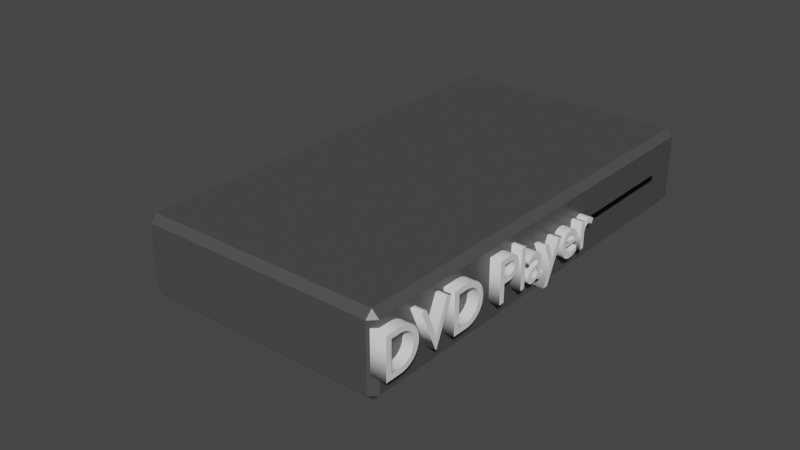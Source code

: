 # Source: playerdvd.blend  (saved by Blender 3.2.14; exported with 4.5.12 LTS)
import bpy
from mathutils import Matrix  # noqa: F401  (used for matrix-valued properties, if any)

bpy.ops.wm.read_factory_settings(use_empty=True)
scene = bpy.context.scene
scene.name = 'Scene'

# ---- collections
col_collection = bpy.data.collections.new('Collection'); scene.collection.children.link(col_collection)

# ---- materials (node trees are filled in below, after node groups)
mat_material = bpy.data.materials.new('Material')
mat_material.alpha_threshold = 0.0
mat_material.use_transparent_shadow = False
mat_material.line_color = (0.0, 0.0, 0.0, 1.0)
mat_material_001 = bpy.data.materials.new('Material.001')
mat_material_001.use_transparent_shadow = False

# ---- material node trees
mat_material.use_nodes = True; mat_material.node_tree.nodes.clear()
_N = mat_material.node_tree.nodes; _L = mat_material.node_tree.links
n0 = _N.new('ShaderNodeOutputMaterial'); n0.name = 'Material Output'; n0.location = (300, 300)
n1 = _N.new('ShaderNodeBsdfPrincipled'); n1.name = 'Principled BSDF'; n1.location = (10, 300)
n1.distribution = 'GGX'
n1.subsurface_method = 'RANDOM_WALK_SKIN'
n1.inputs[0].default_value = (0.08353, 0.08353, 0.08353, 1.0)
n1.inputs[1].default_value = 0.1575
n1.inputs[2].default_value = 0.4
n1.inputs[3].default_value = 1.45
n1.inputs[27].default_value = (0.0, 0.0, 0.0, 1.0)
n1.inputs[28].default_value = 1.0
_L.new(n1.outputs[0], n0.inputs[0])
n0.is_active_output = True
mat_material_001.use_nodes = True; mat_material_001.node_tree.nodes.clear()
_N = mat_material_001.node_tree.nodes; _L = mat_material_001.node_tree.links
n0 = _N.new('ShaderNodeBsdfPrincipled'); n0.name = 'Principled BSDF'; n0.location = (10, 300)
n0.distribution = 'GGX'
n0.subsurface_method = 'RANDOM_WALK_SKIN'
n0.inputs[0].default_value = (0.0, 0.0, 0.0, 1.0)
n0.inputs[3].default_value = 1.45
n0.inputs[27].default_value = (0.0, 0.0, 0.0, 1.0)
n0.inputs[28].default_value = 1.0
n1 = _N.new('ShaderNodeOutputMaterial'); n1.name = 'Material Output'; n1.location = (300, 300)
_L.new(n0.outputs[0], n1.inputs[0])
n1.is_active_output = True

# ---- world
world_world = bpy.data.worlds.new('World'); scene.world = world_world
world_world.use_nodes = True; world_world.node_tree.nodes.clear()
_N = world_world.node_tree.nodes; _L = world_world.node_tree.links
n0 = _N.new('ShaderNodeOutputWorld'); n0.name = 'World Output'; n0.location = (300, 300)
n1 = _N.new('ShaderNodeBackground'); n1.name = 'Background'; n1.location = (10, 300)
n1.inputs[0].default_value = (0.05088, 0.05088, 0.05088, 1.0)
_L.new(n1.outputs[0], n0.inputs[0])
n0.is_active_output = True
world_world.color = (0.05088, 0.05088, 0.05088)
world_world.use_sun_shadow = False
world_world.sun_shadow_jitter_overblur = 0.0

# ---- meshes
me_cube = bpy.data.meshes.new('Cube')
me_cube.from_pydata([(1.198, 2.287, 0.3305), (1.198, 2.218, 0.3995), (1.267, 1.875, 0.03186), (1.198, 2.218, -0.3995), (1.198, 2.287, -0.3305), (1.267, 1.875, -0.0253), (1.267, 0.5353, 0.03186), (1.198, -2.218, 0.3995), (1.198, -2.287, 0.3305), (1.267, 0.5353, -0.0253), (1.198, -2.287, -0.3305), (1.198, -2.218, -0.3995), (-1.198, 2.287, 0.3305), (-1.267, 2.218, 0.3305), (-1.198, 2.218, 0.3995), (-1.267, 2.218, -0.3305), (-1.198, 2.287, -0.3305), (-1.198, 2.218, -0.3995), (-1.267, -2.218, 0.3305), (-1.198, -2.287, 0.3305), (-1.198, -2.218, 0.3995), (-1.198, -2.218, -0.3995), (-1.198, -2.287, -0.3305), (-1.267, -2.218, -0.3305), (1.267, 2.218, 0.3305), (1.267, 2.218, -0.3305), (1.267, -2.218, -0.3305), (1.267, -2.218, 0.3305), (0.03645, 1.875, 0.07298), (0.03645, 1.875, -0.07298), (0.03645, 0.5353, -0.07298), (0.03645, 0.5353, 0.07298)], [], [(17, 3, 11, 21), (23, 18, 13, 15), (10, 8, 19, 22), (1, 14, 20, 7), (9, 5, 29, 30), (0, 1, 24), (3, 4, 25), (27, 7, 8), (26, 10, 11), (12, 13, 14), (15, 16, 17), (18, 19, 20), (21, 22, 23), (17, 21, 23, 15), (3, 17, 16, 4), (24, 25, 4, 0), (22, 19, 18, 23), (8, 10, 26, 27), (12, 16, 15, 13), (7, 20, 19, 8), (1, 7, 27, 24), (21, 11, 10, 22), (20, 14, 13, 18), (14, 1, 0, 12), (11, 3, 25, 26), (16, 12, 0, 4), (2, 5, 25, 24), (9, 6, 27, 26), (6, 2, 24, 27), (5, 9, 26, 25), (29, 28, 31, 30), (6, 9, 30, 31), (2, 6, 31, 28), (5, 2, 28, 29)])
me_cube.polygons.foreach_set('material_index', [0, 0, 0, 0, 1, 0, 0, 0, 0, 0, 0, 0, 0, 0, 0, 0, 0, 0, 0, 0, 0, 0, 0, 0, 0, 0, 0, 0, 0, 0, 1, 1, 1, 1])
_uv = me_cube.uv_layers.new(name='UVMap')
_uv.uv.foreach_set('vector', [0.1318, 0.5038, 0.3682, 0.5038, 0.3682, 0.7462, 0.1318, 0.7462, 0.3966, 0.003769, 0.6034, 0.003769, 0.6034, 0.2462, 0.3966, 0.2462, 0.3966, 0.7568, 0.6034, 0.7568, 0.6034, 0.9932, 0.3966, 0.9932, 0.6318, 0.5038, 0.8682, 0.5038, 0.8682, 0.7462, 0.6318, 0.7462, 0.4519, 0.7366, 0.4519, 0.5134, 0.4519, 0.5134, 0.4519, 0.7366, 0.6034, 0.4932, 0.625, 0.4932, 0.6034, 0.5, 0.3682, 0.5038, 0.3682, 0.5, 0.375, 0.5038, 0.6034, 0.75, 0.625, 0.7568, 0.6034, 0.7568, 0.375, 0.7462, 0.3682, 0.75, 0.3682, 0.7462, 0.6034, 0.25, 0.6034, 0.2462, 0.625, 0.2462, 0.125, 0.5038, 0.1318, 0.5, 0.1318, 0.5038, 0.6034, 0.003769, 0.6034, 0.0, 0.625, 0.003769, 0.1318, 0.7462, 0.1318, 0.75, 0.125, 0.7462, 0.1318, 0.5038, 0.1318, 0.7462, 0.125, 0.7462, 0.125, 0.5038, 0.3682, 0.5038, 0.1318, 0.5038, 0.1318, 0.5, 0.3682, 0.5, 0.6034, 0.5038, 0.3966, 0.5038, 0.3966, 0.4932, 0.6034, 0.4932, 0.3966, 0.0, 0.6034, 0.0, 0.6034, 0.003769, 0.3966, 0.003769, 0.6034, 0.7568, 0.3966, 0.7568, 0.3966, 0.7462, 0.6034, 0.7462, 0.6034, 0.2568, 0.3966, 0.2568, 0.3966, 0.2462, 0.6034, 0.2462, 0.625, 0.7568, 0.625, 0.9932, 0.6034, 0.9932, 0.6034, 0.7568, 0.6318, 0.5038, 0.6318, 0.7462, 0.6034, 0.7462, 0.6034, 0.5038, 0.1318, 0.7462, 0.3682, 0.7462, 0.3682, 0.75, 0.1318, 0.75, 0.625, 0.003769, 0.625, 0.2462, 0.6034, 0.2462, 0.6034, 0.003769, 0.625, 0.2568, 0.625, 0.4932, 0.6034, 0.4932, 0.6034, 0.2568, 0.3682, 0.7462, 0.3682, 0.5038, 0.3966, 0.5038, 0.3966, 0.7462, 0.3966, 0.2568, 0.6034, 0.2568, 0.6034, 0.4932, 0.3966, 0.4932, 0.5481, 0.5134, 0.4519, 0.5134, 0.3966, 0.5038, 0.6034, 0.5038, 0.4519, 0.7366, 0.5481, 0.7366, 0.6034, 0.7462, 0.3966, 0.7462, 0.5481, 0.7366, 0.5481, 0.5134, 0.6034, 0.5038, 0.6034, 0.7462, 0.4519, 0.5134, 0.4519, 0.7366, 0.3966, 0.7462, 0.3966, 0.5038, 0.4519, 0.5134, 0.5481, 0.5134, 0.5481, 0.7366, 0.4519, 0.7366, 0.5481, 0.7366, 0.4519, 0.7366, 0.4519, 0.7366, 0.5481, 0.7366, 0.5481, 0.5134, 0.5481, 0.7366, 0.5481, 0.7366, 0.5481, 0.5134, 0.4519, 0.5134, 0.5481, 0.5134, 0.5481, 0.5134, 0.4519, 0.5134])
me_cube.materials.append(mat_material)
me_cube.materials.append(mat_material_001)
me_cube.use_mirror_vertex_groups = False
me_cube.update()

# ---- curves / text
txt_text = bpy.data.curves.new('Text', 'FONT')
txt_text.dimensions = '2D'
txt_text.body = 'DVD Player'
txt_text.extrude = 0.13
txt_text.align_x = 'CENTER'
txt_text.align_y = 'CENTER'

# ---- objects
ob_cube = bpy.data.objects.new('Cube', me_cube)
ob_text = bpy.data.objects.new('Text', txt_text)

# ---- transforms, parenting, visibility, modifiers, constraints
ob_cube.location = (0.0, 0.0, 0.0)
ob_cube.lock_rotations_4d = False
ob_cube.empty_display_type = 'ARROWS'
ob_cube.lineart.crease_threshold = 0.0
ob_text.location = (1.298, -0.8698, 0.03547)
ob_text.rotation_euler = (1.571, -0.0, 1.571)
ob_text.scale = (0.5957, 0.5957, 0.5957)

# ---- collection membership
col_collection.objects.link(ob_cube)
col_collection.objects.link(ob_text)

# ---- scene / render settings (as saved in the file)
scene.frame_start = 1; scene.frame_end = 250; scene.frame_set(1)
scene.render.engine = 'BLENDER_EEVEE_NEXT'
scene.cycles.sampling_pattern = 'TABULATED_SOBOL'
scene.cycles.use_light_tree = False
scene.view_settings.view_transform = 'Filmic'
bpy.context.view_layer.update()

# ---- added for rendering (the .blend has no active camera and no usable light): camera, sun
cam_auto = bpy.data.cameras.new('AutoCamera')
cam_auto.lens = 50.0
cam_auto.sensor_width = 36.0
cam_auto.clip_end = 1000.0
ob_auto_camera = bpy.data.objects.new('AutoCamera', cam_auto)
scene.collection.objects.link(ob_auto_camera)
ob_auto_camera.location = (5.71159, -7.31828, 4.55684)
ob_auto_camera.rotation_euler = (1.09748, -7.21219e-08, 0.694738)
scene.camera = ob_auto_camera
light_auto_sun = bpy.data.lights.new('AutoSun', 'SUN')
light_auto_sun.energy = 3.0
light_auto_sun.angle = 0.0523599
ob_auto_sun = bpy.data.objects.new('AutoSun', light_auto_sun)
scene.collection.objects.link(ob_auto_sun)
ob_auto_sun.rotation_euler = (0.872665, 0.174533, 0.523599)
bpy.context.view_layer.update()
